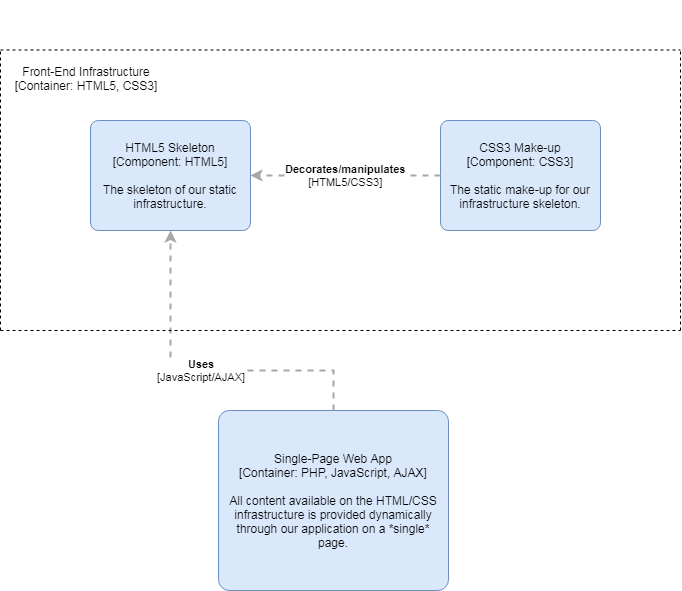

The diagram above was exported from draw.io. Its source (the exported page's mxGraphModel, read from the mxfile embedded in the PNG):
<mxGraphModel dx="1394" dy="785" grid="1" gridSize="10" guides="1" tooltips="1" connect="1" arrows="1" fold="1" page="1" pageScale="1" pageWidth="827" pageHeight="1169" math="0" shadow="0">
  <root>
    <mxCell id="0" />
    <mxCell id="1" parent="0" />
    <object label="&lt;span&gt;HTML5 Skeleton&lt;/span&gt;&lt;div&gt;[Component:&amp;nbsp;&lt;span&gt;HTML5&lt;/span&gt;&lt;span&gt;]&lt;/span&gt;&lt;/div&gt;&lt;div&gt;&lt;br&gt;&lt;/div&gt;&lt;div&gt;The skeleton of our static infrastructure.&lt;/div&gt;" placeholders="1" c4Name="HTML5 Skeleton" c4Type="Component" c4Technology="HTML5" c4Description="The skeleton of our static infrastructure." id="WIM26jR6_CEO0Wb8_l-e-1">
      <mxCell style="rounded=1;whiteSpace=wrap;html=1;labelBackgroundColor=none;fillColor=#dae8fc;fontColor=#000000;align=center;arcSize=7;strokeColor=#6c8ebf;" vertex="1" parent="1">
        <mxGeometry x="170" y="270" width="160" height="110" as="geometry" />
        <C4Component as="c4" />
      </mxCell>
    </object>
    <object label="&lt;span&gt;CSS3 Make-up&lt;/span&gt;&lt;div&gt;[Component:&amp;nbsp;&lt;span&gt;CSS3&lt;/span&gt;&lt;span&gt;]&lt;/span&gt;&lt;/div&gt;&lt;div&gt;&lt;br&gt;&lt;/div&gt;&lt;div&gt;The static make-up for our infrastructure skeleton.&lt;/div&gt;" placeholders="1" c4Name="CSS3 Make-up" c4Type="Component" c4Technology="CSS3" c4Description="The static make-up for our infrastructure skeleton." id="WIM26jR6_CEO0Wb8_l-e-2">
      <mxCell style="rounded=1;whiteSpace=wrap;html=1;labelBackgroundColor=none;fillColor=#dae8fc;fontColor=#000000;align=center;arcSize=7;strokeColor=#6c8ebf;" vertex="1" parent="1">
        <mxGeometry x="520" y="270" width="160" height="110" as="geometry" />
        <C4Component as="c4" />
      </mxCell>
    </object>
    <object label="&lt;div style=&quot;text-align: left&quot;&gt;&lt;div style=&quot;text-align: center&quot;&gt;&lt;b&gt;Decorates/manipulates&lt;/b&gt;&lt;/div&gt;&lt;div style=&quot;text-align: center&quot;&gt;[HTML5/CSS3]&lt;/div&gt;&lt;/div&gt;" c4Type="Relationship" c4Description="Beschreibung" c4Technology="technology" id="WIM26jR6_CEO0Wb8_l-e-4">
      <mxCell style="edgeStyle=none;rounded=0;html=1;entryX=1;entryY=0.5;jettySize=auto;orthogonalLoop=1;strokeColor=#A8A8A8;strokeWidth=2;fontColor=#000000;jumpStyle=none;dashed=1;entryDx=0;entryDy=0;exitX=0;exitY=0.5;exitDx=0;exitDy=0;" edge="1" parent="1" source="WIM26jR6_CEO0Wb8_l-e-2" target="WIM26jR6_CEO0Wb8_l-e-1">
        <mxGeometry width="160" relative="1" as="geometry">
          <mxPoint x="390" y="360" as="sourcePoint" />
          <mxPoint x="550" y="360" as="targetPoint" />
        </mxGeometry>
        <C4Relationship as="c4" />
      </mxCell>
    </object>
    <object label="&lt;span&gt;Single-Page Web App&lt;/span&gt;&lt;div&gt;[Container: PHP, JavaScript, AJAX&lt;span&gt;]&lt;/span&gt;&lt;/div&gt;&lt;div&gt;&lt;br&gt;&lt;/div&gt;&lt;div&gt;All content available on the HTML/CSS infrastructure is provided dynamically through our application on a *single* page.&lt;/div&gt;" placeholders="1" c4Name="Single-Page Web App" c4Type="Container" c4Technology="JavaScript, AJAX" c4Description="All content available on the HTML/CSS infrastructure is provided dynamically through our application on a *single* page." id="WIM26jR6_CEO0Wb8_l-e-6">
      <mxCell style="rounded=1;whiteSpace=wrap;html=1;labelBackgroundColor=none;fillColor=#dae8fc;fontColor=#000000;align=center;arcSize=6;strokeColor=#6c8ebf;" vertex="1" parent="1">
        <mxGeometry x="298" y="560" width="230" height="180" as="geometry" />
        <C4Container as="c4" />
      </mxCell>
    </object>
    <object label="&lt;div style=&quot;text-align: left&quot;&gt;&lt;div style=&quot;text-align: center&quot;&gt;&lt;b&gt;Uses&lt;/b&gt;&lt;/div&gt;&lt;div style=&quot;text-align: center&quot;&gt;[JavaScript/AJAX]&lt;/div&gt;&lt;/div&gt;" c4Type="Relationship" c4Description="Beschreibung" c4Technology="technology" id="WIM26jR6_CEO0Wb8_l-e-7">
      <mxCell style="edgeStyle=none;rounded=0;html=1;entryX=0.5;entryY=1;jettySize=auto;orthogonalLoop=1;strokeColor=#A8A8A8;strokeWidth=2;fontColor=#000000;jumpStyle=none;dashed=1;exitX=0.5;exitY=0;exitDx=0;exitDy=0;entryDx=0;entryDy=0;" edge="1" parent="1" source="WIM26jR6_CEO0Wb8_l-e-6" target="WIM26jR6_CEO0Wb8_l-e-1">
        <mxGeometry width="160" relative="1" as="geometry">
          <mxPoint x="130" y="610" as="sourcePoint" />
          <mxPoint x="290" y="610" as="targetPoint" />
          <Array as="points">
            <mxPoint x="413" y="520" />
            <mxPoint x="250" y="520" />
          </Array>
        </mxGeometry>
        <C4Relationship as="c4" />
      </mxCell>
    </object>
    <mxCell id="WIM26jR6_CEO0Wb8_l-e-15" value="" style="rounded=1;whiteSpace=wrap;html=1;glass=0;opacity=0;" vertex="1" parent="1">
      <mxGeometry x="220" y="150" width="120" height="60" as="geometry" />
    </mxCell>
    <mxCell id="WIM26jR6_CEO0Wb8_l-e-18" value="" style="endArrow=none;dashed=1;html=1;" edge="1" parent="1">
      <mxGeometry width="50" height="50" relative="1" as="geometry">
        <mxPoint x="80" y="480" as="sourcePoint" />
        <mxPoint x="80" y="200" as="targetPoint" />
      </mxGeometry>
    </mxCell>
    <mxCell id="WIM26jR6_CEO0Wb8_l-e-19" value="" style="endArrow=none;dashed=1;html=1;" edge="1" parent="1">
      <mxGeometry width="50" height="50" relative="1" as="geometry">
        <mxPoint x="80" y="480" as="sourcePoint" />
        <mxPoint x="760" y="480" as="targetPoint" />
      </mxGeometry>
    </mxCell>
    <mxCell id="WIM26jR6_CEO0Wb8_l-e-20" value="" style="endArrow=none;dashed=1;html=1;" edge="1" parent="1">
      <mxGeometry width="50" height="50" relative="1" as="geometry">
        <mxPoint x="760" y="480" as="sourcePoint" />
        <mxPoint x="760" y="200" as="targetPoint" />
      </mxGeometry>
    </mxCell>
    <mxCell id="WIM26jR6_CEO0Wb8_l-e-21" value="" style="endArrow=none;dashed=1;html=1;" edge="1" parent="1">
      <mxGeometry width="50" height="50" relative="1" as="geometry">
        <mxPoint x="80" y="199.5" as="sourcePoint" />
        <mxPoint x="760" y="199.5" as="targetPoint" />
      </mxGeometry>
    </mxCell>
    <mxCell id="WIM26jR6_CEO0Wb8_l-e-22" value="Front-End Infrastructure&lt;br&gt;&lt;div&gt;[Container:&amp;nbsp;HTML5, CSS3]&lt;/div&gt;&lt;div&gt;&lt;br&gt;&lt;/div&gt;" style="text;html=1;strokeColor=none;fillColor=none;align=center;verticalAlign=middle;whiteSpace=wrap;rounded=0;shadow=0;glass=0;comic=0;" vertex="1" parent="1">
      <mxGeometry x="90" y="200" width="150" height="70" as="geometry" />
    </mxCell>
  </root>
</mxGraphModel>